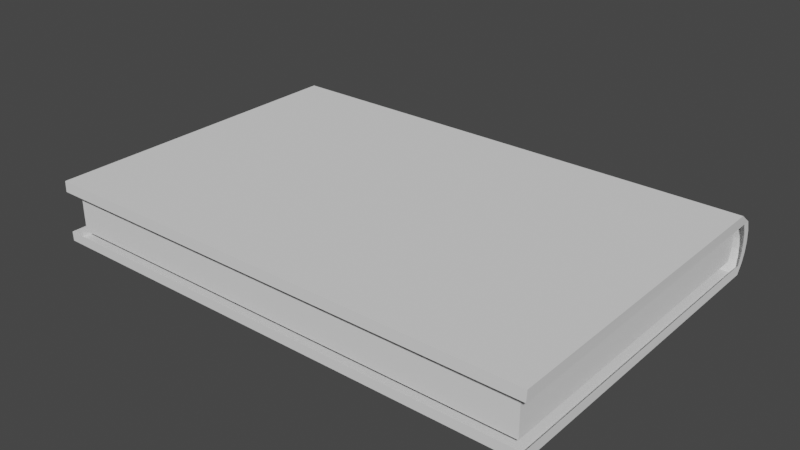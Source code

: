 # Source: sin_nombre.blend  (saved by Blender 3.4.6; exported with 4.5.12 LTS)
import bpy
from mathutils import Matrix  # noqa: F401  (used for matrix-valued properties, if any)

bpy.ops.wm.read_factory_settings(use_empty=True)
scene = bpy.context.scene
scene.name = 'Scene'

# ---- collections
col_libros = bpy.data.collections.new('libros'); scene.collection.children.link(col_libros)
col_estructuras = bpy.data.collections.new('estructuras'); scene.collection.children.link(col_estructuras)
col_fuego = bpy.data.collections.new('fuego'); scene.collection.children.link(col_fuego)

# ---- world
world_world = bpy.data.worlds.new('World'); scene.world = world_world
world_world.use_nodes = True; world_world.node_tree.nodes.clear()
_N = world_world.node_tree.nodes; _L = world_world.node_tree.links
n0 = _N.new('ShaderNodeOutputWorld'); n0.name = 'World Output'; n0.location = (300, 300)
n1 = _N.new('ShaderNodeBackground'); n1.name = 'Background'; n1.location = (10, 300)
n1.inputs[0].default_value = (0.05088, 0.05088, 0.05088, 1.0)
_L.new(n1.outputs[0], n0.inputs[0])
n0.is_active_output = True
world_world.color = (0.05088, 0.05088, 0.05088)
world_world.use_sun_shadow = False
world_world.sun_shadow_jitter_overblur = 0.0

# ---- meshes
me_cube = bpy.data.meshes.new('Cube')
me_cube.from_pydata([(-1.007, -0.6592, -0.1205), (-1.007, -0.6591, 0.1205), (-1.007, 0.6279, -0.1183), (-1.007, 0.6278, 0.1228), (0.9801, -0.6592, -0.1205), (0.9806, -0.6591, 0.1205), (0.9808, 0.6587, -0.1183), (0.9814, 0.6278, 0.1228), (-1.008, -0.6595, -0.08355), (-1.008, -0.6595, 0.07715), (-1.008, 0.688, 0.07868), (-1.008, 0.701, 0.03815), (-1.008, 0.7045, -0.002116), (-1.008, 0.701, -0.0422), (-1.008, 0.6881, -0.08202), (0.9789, 0.688, 0.07868), (0.9789, 0.701, 0.03815), (0.9789, 0.7045, -0.002116), (0.9789, 0.701, -0.0422), (0.9789, 0.6881, -0.08202), (0.9789, -0.6595, 0.07715), (0.9789, -0.6595, -0.08355), (-1.008, -0.6595, -0.08355), (-1.008, -0.6595, 0.07715), (-1.008, 0.688, 0.07868), (-1.008, 0.701, 0.03815), (-1.008, 0.7045, -0.002116), (-1.008, 0.701, -0.0422), (-1.008, 0.6881, -0.08202), (0.9789, 0.688, 0.07868), (0.9789, 0.701, 0.03815), (0.9789, 0.7045, -0.002116), (0.9789, 0.701, -0.0422), (0.9789, 0.6881, -0.08202), (0.9789, -0.6595, 0.07715), (0.9789, -0.6595, -0.08355), (-1.008, -0.6595, -0.08355), (-1.008, -0.6595, 0.07715), (-1.008, 0.688, 0.07868), (-1.008, 0.701, 0.03815), (-1.008, 0.7045, -0.002116), (-1.008, 0.701, -0.0422), (-1.008, 0.6881, -0.08202), (0.9789, 0.688, 0.07868), (0.9789, 0.701, 0.03815), (0.9789, 0.7045, -0.002116), (0.9789, 0.701, -0.0422), (0.9789, 0.6881, -0.08202), (0.9789, -0.6595, 0.07715), (0.9789, -0.6595, -0.08355), (-1.008, 0.688, 0.07868), (-1.008, 0.701, 0.03815), (-1.008, 0.7045, -0.002116), (-1.008, 0.701, -0.0422), (-1.008, 0.6881, -0.08202), (0.9789, 0.688, 0.07868), (0.9789, 0.701, 0.03815), (0.9789, 0.7045, -0.002116), (0.9789, 0.701, -0.0422), (0.9789, 0.6881, -0.08202), (0.9789, -0.6595, -0.08355), (-1.008, -0.6595, -0.08355), (0.9789, -0.6595, 0.07715), (-1.008, -0.6595, 0.07715), (-1.008, -0.6595, -0.08355), (-1.008, -0.6595, 0.07715), (0.9789, -0.6595, 0.07715), (0.9789, -0.6595, -0.08355), (0.9789, 0.6702, -0.0422), (0.9789, 0.6736, -0.002116), (0.9789, 0.6701, 0.03815), (-1.008, 0.6702, -0.0422), (-1.008, 0.6736, -0.002116), (-1.008, 0.6701, 0.03815), (-1.008, 0.6571, 0.07868), (-1.008, 0.6573, -0.08202), (0.9789, 0.6571, 0.07868), (0.9789, 0.6573, -0.08202)], [], [(9, 1, 3, 10), (10, 3, 7, 15), (15, 7, 5, 20), (20, 5, 1, 9), (2, 6, 4, 0), (7, 3, 1, 5), (4, 21, 8, 0), (8, 21, 35, 22), (17, 16, 30, 31), (16, 15, 29, 30), (21, 19, 33, 35), (6, 19, 21, 4), (9, 10, 24, 23), (20, 9, 23, 34), (13, 14, 28, 27), (12, 13, 27, 26), (2, 14, 19, 6), (14, 13, 18, 19), (13, 12, 17, 18), (12, 11, 16, 17), (11, 10, 15, 16), (0, 8, 14, 2), (11, 12, 26, 25), (15, 20, 34, 29), (19, 18, 32, 33), (10, 11, 25, 24), (35, 33, 59, 60), (26, 27, 53, 52), (34, 23, 63, 62), (25, 26, 52, 51), (24, 25, 51, 50), (28, 22, 61, 54), (33, 32, 58, 59), (29, 34, 62, 55), (32, 31, 57, 58), (31, 30, 56, 57), (22, 35, 60, 61), (30, 29, 55, 56), (14, 8, 22, 28), (18, 17, 31, 32), (44, 43, 76, 70), (43, 48, 66, 76), (41, 42, 75, 71), (49, 47, 77, 67), (40, 41, 71, 72), (48, 37, 65, 66), (39, 40, 72, 73), (36, 49, 67, 64), (38, 39, 73, 74), (47, 46, 68, 77), (46, 45, 69, 68), (37, 38, 74, 65), (27, 28, 54, 53), (23, 24, 50, 63), (39, 38, 50, 51), (40, 39, 51, 52), (41, 40, 52, 53), (42, 41, 53, 54), (43, 44, 56, 55), (44, 45, 57, 56), (45, 46, 58, 57), (46, 47, 59, 58), (49, 36, 61, 60), (37, 48, 62, 63), (47, 49, 60, 59), (48, 43, 55, 62), (36, 42, 54, 61), (38, 37, 63, 50), (42, 36, 64, 75), (45, 44, 70, 69)])
_uv = me_cube.uv_layers.new(name='UVMap')
_uv.uv.foreach_set('vector', [0.58, 0.0, 0.625, 0.0, 0.625, 0.25, 0.58, 0.25, 0.58, 0.25, 0.625, 0.25, 0.625, 0.5, 0.58, 0.5, 0.58, 0.5, 0.625, 0.5, 0.625, 0.75, 0.58, 0.75, 0.58, 0.75, 0.625, 0.75, 0.625, 1.0, 0.58, 1.0, 0.125, 0.5, 0.375, 0.5, 0.375, 0.75, 0.125, 0.75, 0.625, 0.5, 0.875, 0.5, 0.875, 0.75, 0.625, 0.75, 0.375, 0.75, 0.4133, 0.75, 0.4133, 1.0, 0.375, 1.0, 0.4133, 1.0, 0.4133, 0.75, 0.4133, 0.75, 0.4133, 1.0, 0.4967, 0.5, 0.5383, 0.5, 0.5383, 0.5, 0.4967, 0.5, 0.5383, 0.5, 0.58, 0.5, 0.58, 0.5, 0.5383, 0.5, 0.4133, 0.75, 0.4133, 0.5, 0.4133, 0.5, 0.4133, 0.75, 0.375, 0.5, 0.4133, 0.5, 0.4133, 0.75, 0.375, 0.75, 0.58, 0.0, 0.58, 0.25, 0.58, 0.25, 0.58, 0.0, 0.58, 0.75, 0.58, 1.0, 0.58, 1.0, 0.58, 0.75, 0.455, 0.25, 0.4133, 0.25, 0.4133, 0.25, 0.455, 0.25, 0.4967, 0.25, 0.455, 0.25, 0.455, 0.25, 0.4967, 0.25, 0.375, 0.25, 0.4133, 0.25, 0.4133, 0.5, 0.375, 0.5, 0.4133, 0.25, 0.455, 0.25, 0.455, 0.5, 0.4133, 0.5, 0.455, 0.25, 0.4967, 0.25, 0.4967, 0.5, 0.455, 0.5, 0.4967, 0.25, 0.5383, 0.25, 0.5383, 0.5, 0.4967, 0.5, 0.5383, 0.25, 0.58, 0.25, 0.58, 0.5, 0.5383, 0.5, 0.375, 0.0, 0.4133, 0.0, 0.4133, 0.25, 0.375, 0.25, 0.5383, 0.25, 0.4967, 0.25, 0.4967, 0.25, 0.5383, 0.25, 0.58, 0.5, 0.58, 0.75, 0.58, 0.75, 0.58, 0.5, 0.4133, 0.5, 0.455, 0.5, 0.455, 0.5, 0.4133, 0.5, 0.58, 0.25, 0.5383, 0.25, 0.5383, 0.25, 0.58, 0.25, 0.4133, 0.75, 0.4133, 0.5, 0.4133, 0.5, 0.4133, 0.75, 0.4967, 0.25, 0.455, 0.25, 0.455, 0.25, 0.4967, 0.25, 0.58, 0.75, 0.58, 1.0, 0.58, 1.0, 0.58, 0.75, 0.5383, 0.25, 0.4967, 0.25, 0.4967, 0.25, 0.5383, 0.25, 0.58, 0.25, 0.5383, 0.25, 0.5383, 0.25, 0.58, 0.25, 0.4133, 0.25, 0.4133, 0.0, 0.4133, 0.0, 0.4133, 0.25, 0.4133, 0.5, 0.455, 0.5, 0.455, 0.5, 0.4133, 0.5, 0.58, 0.5, 0.58, 0.75, 0.58, 0.75, 0.58, 0.5, 0.455, 0.5, 0.4967, 0.5, 0.4967, 0.5, 0.455, 0.5, 0.4967, 0.5, 0.5383, 0.5, 0.5383, 0.5, 0.4967, 0.5, 0.4133, 1.0, 0.4133, 0.75, 0.4133, 0.75, 0.4133, 1.0, 0.5383, 0.5, 0.58, 0.5, 0.58, 0.5, 0.5383, 0.5, 0.4133, 0.25, 0.4133, 0.0, 0.4133, 0.0, 0.4133, 0.25, 0.455, 0.5, 0.4967, 0.5, 0.4967, 0.5, 0.455, 0.5, 0.5383, 0.5, 0.58, 0.5, 0.58, 0.5, 0.5383, 0.5, 0.58, 0.5, 0.58, 0.75, 0.58, 0.75, 0.58, 0.5, 0.455, 0.25, 0.4133, 0.25, 0.4133, 0.25, 0.455, 0.25, 0.4133, 0.75, 0.4133, 0.5, 0.4133, 0.5, 0.4133, 0.75, 0.4967, 0.25, 0.455, 0.25, 0.455, 0.25, 0.4967, 0.25, 0.58, 0.75, 0.58, 1.0, 0.58, 1.0, 0.58, 0.75, 0.5383, 0.25, 0.4967, 0.25, 0.4967, 0.25, 0.5383, 0.25, 0.4133, 1.0, 0.4133, 0.75, 0.4133, 0.75, 0.4133, 1.0, 0.58, 0.25, 0.5383, 0.25, 0.5383, 0.25, 0.58, 0.25, 0.4133, 0.5, 0.455, 0.5, 0.455, 0.5, 0.4133, 0.5, 0.455, 0.5, 0.4967, 0.5, 0.4967, 0.5, 0.455, 0.5, 0.58, 0.0, 0.58, 0.25, 0.58, 0.25, 0.58, 0.0, 0.455, 0.25, 0.4133, 0.25, 0.4133, 0.25, 0.455, 0.25, 0.58, 0.0, 0.58, 0.25, 0.58, 0.25, 0.58, 0.0, 0.5383, 0.25, 0.58, 0.25, 0.58, 0.25, 0.5383, 0.25, 0.4967, 0.25, 0.5383, 0.25, 0.5383, 0.25, 0.4967, 0.25, 0.455, 0.25, 0.4967, 0.25, 0.4967, 0.25, 0.455, 0.25, 0.4133, 0.25, 0.455, 0.25, 0.455, 0.25, 0.4133, 0.25, 0.58, 0.5, 0.5383, 0.5, 0.5383, 0.5, 0.58, 0.5, 0.5383, 0.5, 0.4967, 0.5, 0.4967, 0.5, 0.5383, 0.5, 0.4967, 0.5, 0.455, 0.5, 0.455, 0.5, 0.4967, 0.5, 0.455, 0.5, 0.4133, 0.5, 0.4133, 0.5, 0.455, 0.5, 0.4133, 0.75, 0.4133, 1.0, 0.4133, 1.0, 0.4133, 0.75, 0.58, 1.0, 0.58, 0.75, 0.58, 0.75, 0.58, 1.0, 0.4133, 0.5, 0.4133, 0.75, 0.4133, 0.75, 0.4133, 0.5, 0.58, 0.75, 0.58, 0.5, 0.58, 0.5, 0.58, 0.75, 0.4133, 0.0, 0.4133, 0.25, 0.4133, 0.25, 0.4133, 0.0, 0.58, 0.25, 0.58, 0.0, 0.58, 0.0, 0.58, 0.25, 0.4133, 0.25, 0.4133, 0.0, 0.4133, 0.0, 0.4133, 0.25, 0.4967, 0.5, 0.5383, 0.5, 0.5383, 0.5, 0.4967, 0.5])
me_cube.update()
me_cube_001 = bpy.data.meshes.new('Cube.001')
me_cube_001.from_pydata([(-1.008, -0.6595, -0.08355), (-1.008, -0.6595, -0.04338), (-1.008, -0.6595, -0.003205), (-1.008, -0.6595, 0.03697), (-1.008, -0.6595, 0.07715), (0.9789, -0.6595, 0.07715), (0.9789, -0.6595, 0.03697), (0.9789, -0.6595, -0.003205), (0.9789, -0.6595, -0.04338), (0.9789, -0.6595, -0.08355), (0.9789, 0.7096, -0.0422), (0.9789, 0.7131, -0.002116), (0.9789, 0.7096, 0.03815), (-1.008, 0.7096, -0.0422), (-1.008, 0.7131, -0.002116), (-1.008, 0.7096, 0.03815), (-1.008, 0.6966, 0.07868), (-1.008, 0.6967, -0.08202), (0.9789, 0.6966, 0.07868), (0.9789, 0.6967, -0.08202)], [], [(9, 8, 1, 0), (8, 7, 2, 1), (7, 6, 3, 2), (6, 5, 4, 3), (19, 10, 8, 9), (10, 11, 7, 8), (11, 12, 6, 7), (12, 18, 5, 6), (0, 1, 13, 17), (1, 2, 14, 13), (2, 3, 15, 14), (3, 4, 16, 15)])
_uv = me_cube_001.uv_layers.new(name='UVMap')
_uv.uv.foreach_set('vector', [0.4133, 0.75, 0.455, 0.75, 0.455, 1.0, 0.4133, 1.0, 0.455, 0.75, 0.4967, 0.75, 0.4967, 1.0, 0.455, 1.0, 0.4967, 0.75, 0.5383, 0.75, 0.5383, 1.0, 0.4967, 1.0, 0.5383, 0.75, 0.58, 0.75, 0.58, 1.0, 0.5383, 1.0, 0.4133, 0.5, 0.455, 0.5, 0.455, 0.75, 0.4133, 0.75, 0.455, 0.5, 0.4967, 0.5, 0.4967, 0.75, 0.455, 0.75, 0.4967, 0.5, 0.5383, 0.5, 0.5383, 0.75, 0.4967, 0.75, 0.5383, 0.5, 0.58, 0.5, 0.58, 0.75, 0.5383, 0.75, 0.4133, 0.0, 0.455, 0.0, 0.455, 0.25, 0.4133, 0.25, 0.455, 0.0, 0.4967, 0.0, 0.4967, 0.25, 0.455, 0.25, 0.4967, 0.0, 0.5383, 0.0, 0.5383, 0.25, 0.4967, 0.25, 0.5383, 0.0, 0.58, 0.0, 0.58, 0.25, 0.5383, 0.25])
me_cube_001.update()

# ---- objects
ob_cube = bpy.data.objects.new('Cube', me_cube)
ob_cube_001 = bpy.data.objects.new('Cube.001', me_cube_001)

# ---- transforms, parenting, visibility, modifiers, constraints
ob_cube.location = (0.0, 0.0, 0.0)
ob_cube_001.location = (0.0, 0.0, 0.0)
ob_cube_001.scale = (0.9611, 0.9476, 0.9765)

# ---- collection membership
col_fuego.objects.link(ob_cube)
col_fuego.objects.link(ob_cube_001)

# ---- scene / render settings (as saved in the file)
scene.frame_start = 1; scene.frame_end = 250; scene.frame_set(1)
scene.render.engine = 'BLENDER_EEVEE_NEXT'
scene.cycles.sampling_pattern = 'TABULATED_SOBOL'
scene.cycles.use_light_tree = False
scene.view_settings.view_transform = 'Filmic'
bpy.context.view_layer.update()

# ---- added for rendering (the .blend has no active camera and no usable light): camera, sun
cam_auto = bpy.data.cameras.new('AutoCamera')
cam_auto.lens = 50.0
cam_auto.sensor_width = 36.0
cam_auto.clip_end = 1000.0
ob_auto_camera = bpy.data.objects.new('AutoCamera', cam_auto)
scene.collection.objects.link(ob_auto_camera)
ob_auto_camera.location = (2.22973, -2.66902, 1.79546)
ob_auto_camera.rotation_euler = (1.09748, -7.21219e-08, 0.694738)
scene.camera = ob_auto_camera
light_auto_sun = bpy.data.lights.new('AutoSun', 'SUN')
light_auto_sun.energy = 3.0
light_auto_sun.angle = 0.0523599
ob_auto_sun = bpy.data.objects.new('AutoSun', light_auto_sun)
scene.collection.objects.link(ob_auto_sun)
ob_auto_sun.rotation_euler = (0.872665, 0.174533, 0.523599)
bpy.context.view_layer.update()
